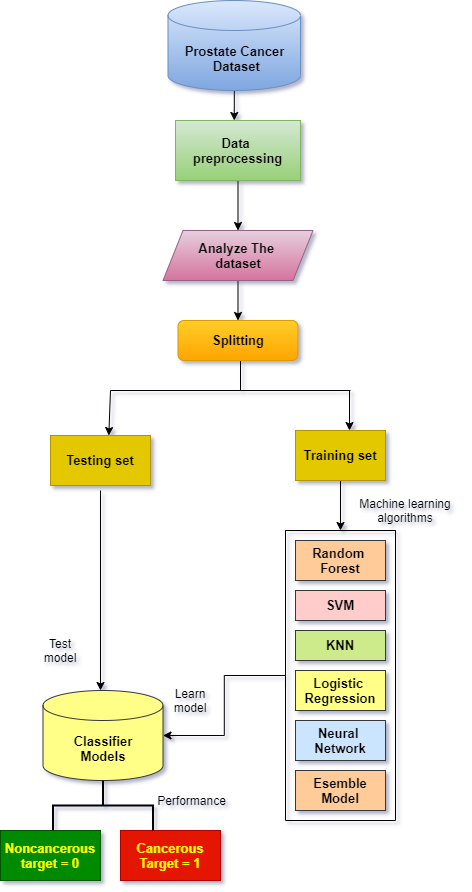

The diagram above was exported from draw.io. Its source (the exported page's mxGraphModel, read from the mxfile embedded in the PNG):
<mxGraphModel dx="1019" dy="1619" grid="1" gridSize="10" guides="1" tooltips="1" connect="1" arrows="1" fold="1" page="1" pageScale="1" pageWidth="850" pageHeight="1100" background="none" math="0" shadow="0">
  <root>
    <mxCell id="0" />
    <mxCell id="1" parent="0" />
    <mxCell id="C1IjQEjVzrty5_g0-9yU-36" style="edgeStyle=orthogonalEdgeStyle;rounded=0;orthogonalLoop=1;jettySize=auto;html=1;" edge="1" parent="1" source="jxhVzbZDjvNCPeJ0SV8s-1">
      <mxGeometry relative="1" as="geometry">
        <mxPoint x="403.75" y="-600" as="targetPoint" />
      </mxGeometry>
    </mxCell>
    <mxCell id="jxhVzbZDjvNCPeJ0SV8s-1" value="&lt;font style=&quot;font-size: 13px&quot;&gt;&lt;b&gt;Prostate Cancer&lt;br&gt;&amp;nbsp;Dataset&lt;/b&gt;&lt;/font&gt;" style="shape=cylinder3;whiteSpace=wrap;html=1;boundedLbl=1;backgroundOutline=1;size=15;fillColor=#dae8fc;strokeColor=#6c8ebf;gradientColor=#7ea6e0;" parent="1" vertex="1">
      <mxGeometry x="337.5" y="-720" width="132.5" height="90" as="geometry" />
    </mxCell>
    <mxCell id="jxhVzbZDjvNCPeJ0SV8s-2" value="&lt;font style=&quot;font-size: 13px&quot;&gt;&lt;b&gt;Testing set&lt;/b&gt;&lt;/font&gt;" style="rounded=0;whiteSpace=wrap;html=1;fillColor=#e3c800;strokeColor=#B09500;fontColor=#000000;" parent="1" vertex="1">
      <mxGeometry x="220" y="-285" width="100" height="50" as="geometry" />
    </mxCell>
    <mxCell id="C1IjQEjVzrty5_g0-9yU-1" style="edgeStyle=orthogonalEdgeStyle;rounded=0;orthogonalLoop=1;jettySize=auto;html=1;exitX=0.5;exitY=1;exitDx=0;exitDy=0;" edge="1" parent="1" source="jxhVzbZDjvNCPeJ0SV8s-3">
      <mxGeometry relative="1" as="geometry">
        <mxPoint x="510" y="-190" as="targetPoint" />
      </mxGeometry>
    </mxCell>
    <mxCell id="jxhVzbZDjvNCPeJ0SV8s-3" value="&lt;font style=&quot;font-size: 13px&quot;&gt;&lt;b&gt;Training set&lt;/b&gt;&lt;/font&gt;" style="rounded=0;whiteSpace=wrap;html=1;fillColor=#e3c800;strokeColor=#B09500;fontColor=#000000;" parent="1" vertex="1">
      <mxGeometry x="465" y="-290" width="90" height="50" as="geometry" />
    </mxCell>
    <mxCell id="jxhVzbZDjvNCPeJ0SV8s-4" value="" style="endArrow=none;html=1;" parent="1" edge="1">
      <mxGeometry width="50" height="50" relative="1" as="geometry">
        <mxPoint x="410" y="-370" as="sourcePoint" />
        <mxPoint x="410" y="-330" as="targetPoint" />
      </mxGeometry>
    </mxCell>
    <mxCell id="jxhVzbZDjvNCPeJ0SV8s-5" value="" style="endArrow=none;html=1;" parent="1" edge="1">
      <mxGeometry width="50" height="50" relative="1" as="geometry">
        <mxPoint x="280" y="-330" as="sourcePoint" />
        <mxPoint x="520" y="-330" as="targetPoint" />
      </mxGeometry>
    </mxCell>
    <mxCell id="jxhVzbZDjvNCPeJ0SV8s-6" value="" style="endArrow=classic;html=1;entryX=0.583;entryY=0;entryDx=0;entryDy=0;entryPerimeter=0;" parent="1" target="jxhVzbZDjvNCPeJ0SV8s-2" edge="1">
      <mxGeometry width="50" height="50" relative="1" as="geometry">
        <mxPoint x="280" y="-330" as="sourcePoint" />
        <mxPoint x="330" y="-380" as="targetPoint" />
      </mxGeometry>
    </mxCell>
    <mxCell id="jxhVzbZDjvNCPeJ0SV8s-7" value="" style="endArrow=classic;html=1;" parent="1" edge="1">
      <mxGeometry width="50" height="50" relative="1" as="geometry">
        <mxPoint x="519" y="-330" as="sourcePoint" />
        <mxPoint x="519" y="-290" as="targetPoint" />
      </mxGeometry>
    </mxCell>
    <mxCell id="C1IjQEjVzrty5_g0-9yU-34" style="edgeStyle=orthogonalEdgeStyle;rounded=0;orthogonalLoop=1;jettySize=auto;html=1;entryX=1;entryY=0.5;entryDx=0;entryDy=0;entryPerimeter=0;" edge="1" parent="1" source="jxhVzbZDjvNCPeJ0SV8s-14" target="C1IjQEjVzrty5_g0-9yU-32">
      <mxGeometry relative="1" as="geometry" />
    </mxCell>
    <mxCell id="jxhVzbZDjvNCPeJ0SV8s-14" value="" style="swimlane;startSize=0;" parent="1" vertex="1">
      <mxGeometry x="455" y="-190" width="110" height="290" as="geometry" />
    </mxCell>
    <mxCell id="C1IjQEjVzrty5_g0-9yU-15" value="&lt;font style=&quot;font-size: 13px&quot;&gt;&lt;b&gt;Random &lt;br&gt;Forest&lt;/b&gt;&lt;/font&gt;" style="rounded=0;whiteSpace=wrap;html=1;fillColor=#ffcc99;strokeColor=#36393d;" vertex="1" parent="jxhVzbZDjvNCPeJ0SV8s-14">
      <mxGeometry x="10" y="10" width="90" height="40" as="geometry" />
    </mxCell>
    <mxCell id="C1IjQEjVzrty5_g0-9yU-13" value="&lt;font style=&quot;font-size: 13px&quot;&gt;&lt;b&gt;Logistic&amp;nbsp;&lt;br&gt;Regression&lt;/b&gt;&lt;/font&gt;" style="rounded=0;whiteSpace=wrap;html=1;fillColor=#ffff88;strokeColor=#36393d;" vertex="1" parent="jxhVzbZDjvNCPeJ0SV8s-14">
      <mxGeometry x="10" y="140" width="90" height="40" as="geometry" />
    </mxCell>
    <mxCell id="C1IjQEjVzrty5_g0-9yU-12" value="&lt;font style=&quot;font-size: 13px&quot;&gt;&lt;b&gt;&lt;font style=&quot;font-size: 13px&quot;&gt;Esemble&lt;/font&gt;&lt;br&gt;Model&lt;/b&gt;&lt;/font&gt;" style="rounded=0;whiteSpace=wrap;html=1;fillColor=#ffcc99;strokeColor=#36393d;" vertex="1" parent="jxhVzbZDjvNCPeJ0SV8s-14">
      <mxGeometry x="10" y="240" width="90" height="40" as="geometry" />
    </mxCell>
    <mxCell id="C1IjQEjVzrty5_g0-9yU-16" value="&lt;font style=&quot;font-size: 13px&quot;&gt;&lt;b&gt;KNN&lt;/b&gt;&lt;/font&gt;" style="rounded=0;whiteSpace=wrap;html=1;fillColor=#cdeb8b;strokeColor=#36393d;" vertex="1" parent="jxhVzbZDjvNCPeJ0SV8s-14">
      <mxGeometry x="10" y="100" width="90" height="30" as="geometry" />
    </mxCell>
    <mxCell id="C1IjQEjVzrty5_g0-9yU-10" value="&lt;font style=&quot;font-size: 13px&quot;&gt;&lt;b&gt;SVM&lt;/b&gt;&lt;/font&gt;" style="rounded=0;whiteSpace=wrap;html=1;fillColor=#ffcccc;strokeColor=#36393d;" vertex="1" parent="jxhVzbZDjvNCPeJ0SV8s-14">
      <mxGeometry x="10" y="60" width="90" height="30" as="geometry" />
    </mxCell>
    <mxCell id="C1IjQEjVzrty5_g0-9yU-14" value="&lt;font style=&quot;font-size: 13px&quot;&gt;&lt;b&gt;Neural&amp;nbsp;&lt;br&gt;Network&lt;/b&gt;&lt;/font&gt;" style="rounded=0;whiteSpace=wrap;html=1;fillColor=#cce5ff;strokeColor=#36393d;" vertex="1" parent="jxhVzbZDjvNCPeJ0SV8s-14">
      <mxGeometry x="10" y="190" width="90" height="40" as="geometry" />
    </mxCell>
    <mxCell id="jxhVzbZDjvNCPeJ0SV8s-17" value="Learn model" style="text;html=1;strokeColor=none;fillColor=none;align=center;verticalAlign=middle;whiteSpace=wrap;rounded=0;" parent="1" vertex="1">
      <mxGeometry x="340" y="-40" width="40" height="40" as="geometry" />
    </mxCell>
    <mxCell id="jxhVzbZDjvNCPeJ0SV8s-19" value="" style="endArrow=classic;html=1;" parent="1" edge="1">
      <mxGeometry width="50" height="50" relative="1" as="geometry">
        <mxPoint x="270" y="-230" as="sourcePoint" />
        <mxPoint x="270" y="-30" as="targetPoint" />
      </mxGeometry>
    </mxCell>
    <mxCell id="jxhVzbZDjvNCPeJ0SV8s-20" value="Test model" style="text;html=1;strokeColor=none;fillColor=none;align=center;verticalAlign=middle;whiteSpace=wrap;rounded=0;" parent="1" vertex="1">
      <mxGeometry x="210" y="-80" width="40" height="20" as="geometry" />
    </mxCell>
    <mxCell id="jxhVzbZDjvNCPeJ0SV8s-23" value="Performance" style="text;html=1;strokeColor=none;fillColor=none;align=center;verticalAlign=middle;whiteSpace=wrap;rounded=0;" parent="1" vertex="1">
      <mxGeometry x="320" y="70" width="82.5" height="20" as="geometry" />
    </mxCell>
    <mxCell id="jxhVzbZDjvNCPeJ0SV8s-26" value="Machine learning algorithms" style="text;html=1;strokeColor=none;fillColor=none;align=center;verticalAlign=middle;whiteSpace=wrap;rounded=0;" parent="1" vertex="1">
      <mxGeometry x="520" y="-220" width="110" height="20" as="geometry" />
    </mxCell>
    <mxCell id="C1IjQEjVzrty5_g0-9yU-37" style="edgeStyle=orthogonalEdgeStyle;rounded=0;orthogonalLoop=1;jettySize=auto;html=1;entryX=0.5;entryY=0;entryDx=0;entryDy=0;" edge="1" parent="1" source="C1IjQEjVzrty5_g0-9yU-20" target="C1IjQEjVzrty5_g0-9yU-21">
      <mxGeometry relative="1" as="geometry" />
    </mxCell>
    <mxCell id="C1IjQEjVzrty5_g0-9yU-20" value="&lt;font style=&quot;font-size: 13px&quot;&gt;&lt;b&gt;Data &lt;br&gt;preprocessing&lt;/b&gt;&lt;/font&gt;" style="rounded=0;whiteSpace=wrap;html=1;gradientColor=#97d077;fillColor=#d5e8d4;strokeColor=#82b366;" vertex="1" parent="1">
      <mxGeometry x="345" y="-600" width="125" height="60" as="geometry" />
    </mxCell>
    <mxCell id="C1IjQEjVzrty5_g0-9yU-25" style="edgeStyle=orthogonalEdgeStyle;rounded=0;orthogonalLoop=1;jettySize=auto;html=1;entryX=0.5;entryY=0;entryDx=0;entryDy=0;" edge="1" parent="1" source="C1IjQEjVzrty5_g0-9yU-21" target="C1IjQEjVzrty5_g0-9yU-22">
      <mxGeometry relative="1" as="geometry" />
    </mxCell>
    <mxCell id="C1IjQEjVzrty5_g0-9yU-21" value="&lt;font style=&quot;font-size: 13px&quot;&gt;&lt;b&gt;Analyze&amp;nbsp;The &lt;br&gt;dataset&lt;/b&gt;&lt;/font&gt;" style="shape=parallelogram;perimeter=parallelogramPerimeter;whiteSpace=wrap;html=1;fixedSize=1;gradientColor=#d5739d;fillColor=#e6d0de;strokeColor=#996185;" vertex="1" parent="1">
      <mxGeometry x="332.5" y="-490" width="150" height="50" as="geometry" />
    </mxCell>
    <mxCell id="C1IjQEjVzrty5_g0-9yU-22" value="&lt;font style=&quot;font-size: 13px&quot;&gt;&lt;b&gt;Splitting&lt;/b&gt;&lt;/font&gt;" style="rounded=1;whiteSpace=wrap;html=1;gradientColor=#ffa500;fillColor=#ffcd28;strokeColor=#d79b00;" vertex="1" parent="1">
      <mxGeometry x="347.5" y="-400" width="120" height="40" as="geometry" />
    </mxCell>
    <mxCell id="C1IjQEjVzrty5_g0-9yU-32" value="&lt;font style=&quot;font-size: 13px&quot;&gt;&lt;b&gt;Classifier&lt;br&gt;Models&lt;/b&gt;&lt;/font&gt;" style="shape=cylinder3;whiteSpace=wrap;html=1;boundedLbl=1;backgroundOutline=1;size=15;fillColor=#ffff88;strokeColor=#36393d;" vertex="1" parent="1">
      <mxGeometry x="212.5" y="-30" width="120" height="90" as="geometry" />
    </mxCell>
    <mxCell id="C1IjQEjVzrty5_g0-9yU-39" value="&lt;span style=&quot;background-color: rgb(255 , 255 , 255) ; font-size: 13px&quot;&gt;&lt;font face=&quot;roboto, noto, sans-serif&quot; color=&quot;#ffff00&quot;&gt;&lt;b&gt;&lt;div&gt;Cancerous&lt;/div&gt;&lt;div&gt;Target = 1&lt;/div&gt;&lt;/b&gt;&lt;/font&gt;&lt;/span&gt;" style="rounded=0;whiteSpace=wrap;html=1;fillColor=#e51400;strokeColor=#B20000;fontColor=#ffffff;" vertex="1" parent="1">
      <mxGeometry x="290" y="110" width="100" height="50" as="geometry" />
    </mxCell>
    <mxCell id="C1IjQEjVzrty5_g0-9yU-40" value="&lt;span style=&quot;background-color: rgb(255 , 255 , 255) ; font-size: 13px&quot;&gt;&lt;font face=&quot;roboto, noto, sans-serif&quot; color=&quot;#ffff00&quot;&gt;&lt;b&gt;&lt;div&gt;Noncancerous&lt;/div&gt;&lt;div&gt;target = 0&lt;/div&gt;&lt;/b&gt;&lt;/font&gt;&lt;/span&gt;" style="rounded=0;whiteSpace=wrap;html=1;fillColor=#008a00;strokeColor=#005700;fontColor=#ffffff;" vertex="1" parent="1">
      <mxGeometry x="170" y="110" width="100" height="50" as="geometry" />
    </mxCell>
    <mxCell id="C1IjQEjVzrty5_g0-9yU-44" value="" style="strokeWidth=2;html=1;shape=mxgraph.flowchart.annotation_2;align=left;labelPosition=right;pointerEvents=1;direction=south;" vertex="1" parent="1">
      <mxGeometry x="222.5" y="60" width="100" height="50" as="geometry" />
    </mxCell>
  </root>
</mxGraphModel>